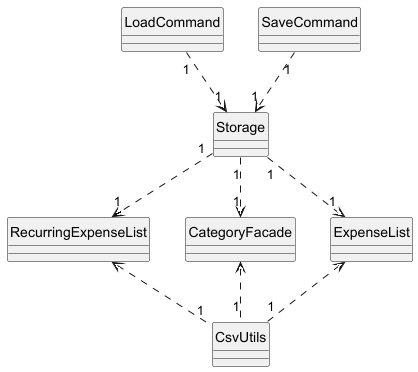

The diagram above was rendered by PlantUML. Its source (embedded in the PNG):
@startuml
skinparam classAttributeIconSize 0
hide circle

class Storage {
}

class ExpenseList {
}

class CategoryFacade {
}

class RecurringExpenseList {
}

LoadCommand "1" ..> "1" Storage
SaveCommand "1" ..> "1" Storage

Storage "1" ..> "1" ExpenseList
Storage "1" ..> "1" CategoryFacade
Storage "1" ..> "1" RecurringExpenseList

CsvUtils "1" .up.> ExpenseList
CsvUtils "1" .up.> CategoryFacade
CsvUtils "1" .up.> RecurringExpenseList

@enduml